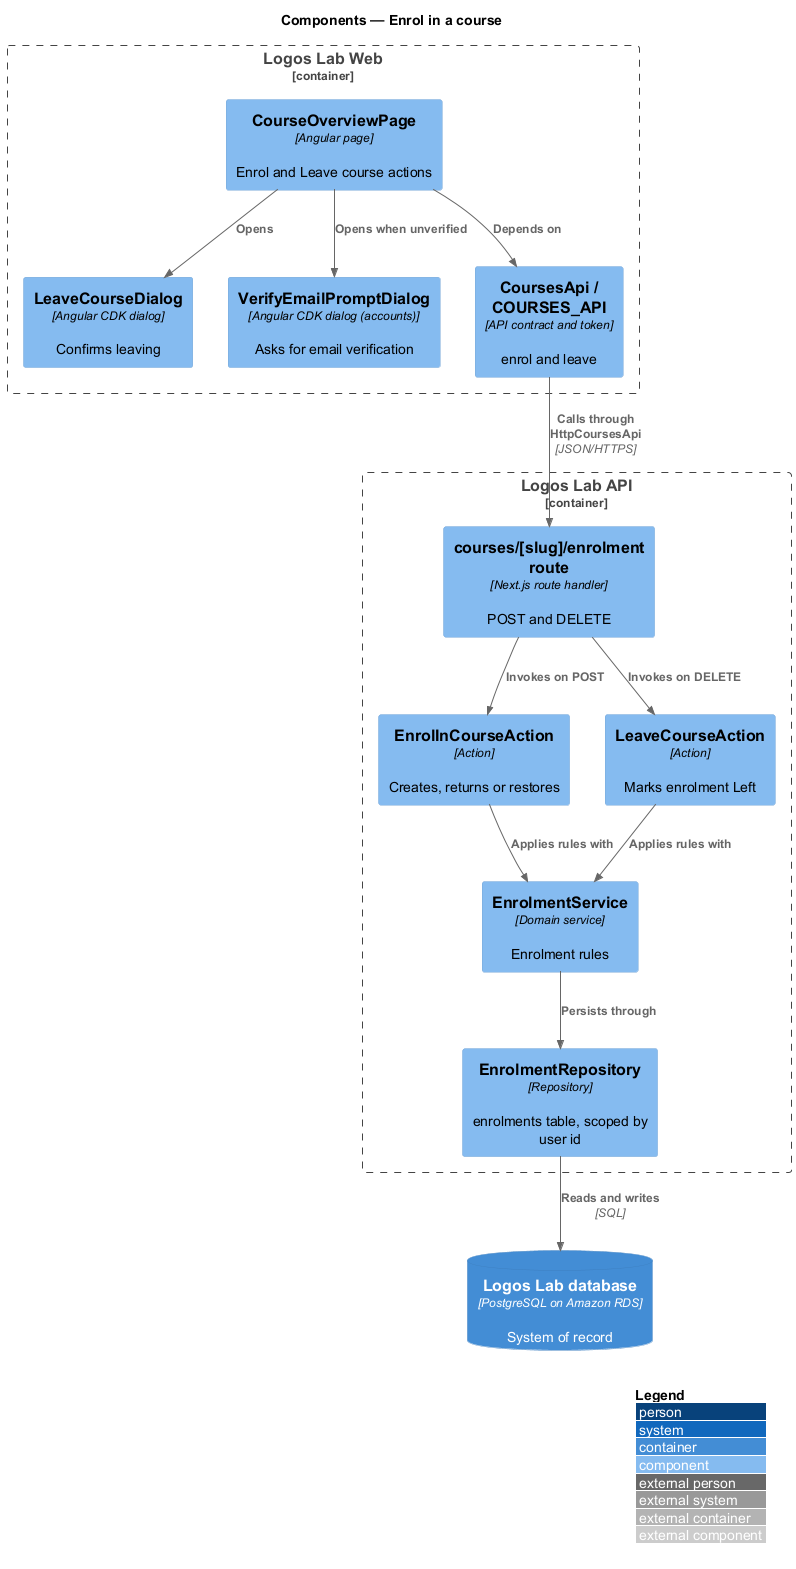

The diagram above was rendered by PlantUML. Its source (embedded in the PNG):
@startuml
!include <C4/C4_Component>
LAYOUT_WITH_LEGEND()
title Components — Enrol in a course

Container_Boundary(webb, "Logos Lab Web") {
  Component(page, "CourseOverviewPage", "Angular page", "Enrol and Leave course actions")
  Component(leave, "LeaveCourseDialog", "Angular CDK dialog", "Confirms leaving")
  Component(verify, "VerifyEmailPromptDialog", "Angular CDK dialog (accounts)", "Asks for email verification")
  Component(contract, "CoursesApi / COURSES_API", "API contract and token", "enrol and leave")
}
Container_Boundary(apib, "Logos Lab API") {
  Component(route, "courses/[slug]/enrolment route", "Next.js route handler", "POST and DELETE")
  Component(enrol, "EnrolInCourseAction", "Action", "Creates, returns or restores")
  Component(leaveA, "LeaveCourseAction", "Action", "Marks enrolment Left")
  Component(svc, "EnrolmentService", "Domain service", "Enrolment rules")
  Component(repo, "EnrolmentRepository", "Repository", "enrolments table, scoped by user id")
}
ContainerDb(db, "Logos Lab database", "PostgreSQL on Amazon RDS", "System of record")

Rel(page, leave, "Opens")
Rel(page, verify, "Opens when unverified")
Rel(page, contract, "Depends on")
Rel(contract, route, "Calls through HttpCoursesApi", "JSON/HTTPS")
Rel(route, enrol, "Invokes on POST")
Rel(route, leaveA, "Invokes on DELETE")
Rel(enrol, svc, "Applies rules with")
Rel(leaveA, svc, "Applies rules with")
Rel(svc, repo, "Persists through")
Rel(repo, db, "Reads and writes", "SQL")
@enduml